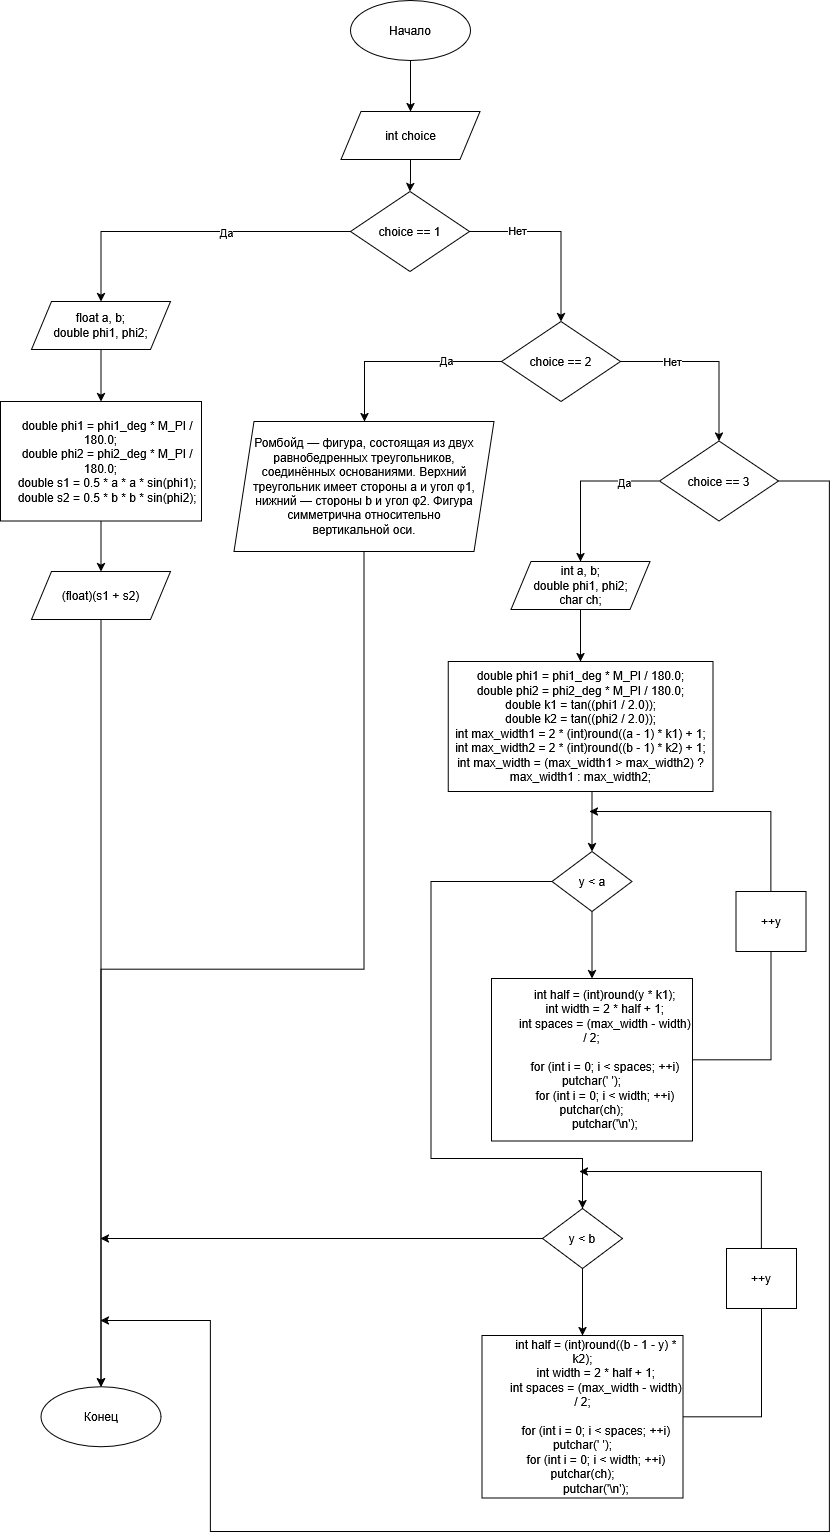

The diagram above was exported from draw.io. Its source (the exported page's mxGraphModel, read from the mxfile embedded in the PNG):
<mxGraphModel dx="1042" dy="535" grid="1" gridSize="10" guides="1" tooltips="1" connect="1" arrows="1" fold="1" page="1" pageScale="1" pageWidth="827" pageHeight="1169" background="#ffffff" math="0" shadow="0">
  <root>
    <mxCell id="0" />
    <mxCell id="1" parent="0" />
    <mxCell id="LFH2bInPiPZ-qkesOwJ7-115" edge="1" parent="1" source="LFH2bInPiPZ-qkesOwJ7-116" style="edgeStyle=orthogonalEdgeStyle;rounded=0;orthogonalLoop=1;jettySize=auto;html=1;entryX=0.5;entryY=0;entryDx=0;entryDy=0;labelBackgroundColor=none;fontColor=default;" target="LFH2bInPiPZ-qkesOwJ7-118">
      <mxGeometry relative="1" as="geometry" />
    </mxCell>
    <mxCell id="LFH2bInPiPZ-qkesOwJ7-116" parent="1" style="ellipse;whiteSpace=wrap;html=1;labelBackgroundColor=none;rounded=0;" value="Начало" vertex="1">
      <mxGeometry height="60" width="120" x="360" as="geometry" />
    </mxCell>
    <mxCell id="LFH2bInPiPZ-qkesOwJ7-117" edge="1" parent="1" source="LFH2bInPiPZ-qkesOwJ7-118" style="edgeStyle=orthogonalEdgeStyle;rounded=0;orthogonalLoop=1;jettySize=auto;html=1;" target="LFH2bInPiPZ-qkesOwJ7-123">
      <mxGeometry relative="1" as="geometry" />
    </mxCell>
    <mxCell id="LFH2bInPiPZ-qkesOwJ7-118" parent="1" style="shape=parallelogram;perimeter=parallelogramPerimeter;whiteSpace=wrap;html=1;fixedSize=1;labelBackgroundColor=none;rounded=0;" value="int choice" vertex="1">
      <mxGeometry height="48" width="139" x="350.5" y="111" as="geometry" />
    </mxCell>
    <mxCell id="LFH2bInPiPZ-qkesOwJ7-119" edge="1" parent="1" source="LFH2bInPiPZ-qkesOwJ7-123" style="edgeStyle=orthogonalEdgeStyle;rounded=0;orthogonalLoop=1;jettySize=auto;html=1;entryX=0.5;entryY=0;entryDx=0;entryDy=0;" target="LFH2bInPiPZ-qkesOwJ7-125">
      <mxGeometry relative="1" as="geometry">
        <Array as="points">
          <mxPoint x="111" y="231" />
        </Array>
      </mxGeometry>
    </mxCell>
    <mxCell id="LFH2bInPiPZ-qkesOwJ7-120" connectable="0" parent="LFH2bInPiPZ-qkesOwJ7-119" style="edgeLabel;html=1;align=center;verticalAlign=middle;resizable=0;points=[];" value="Да" vertex="1">
      <mxGeometry relative="1" x="-0.2163" as="geometry">
        <mxPoint as="offset" />
      </mxGeometry>
    </mxCell>
    <mxCell id="LFH2bInPiPZ-qkesOwJ7-121" edge="1" parent="1" source="LFH2bInPiPZ-qkesOwJ7-123" style="edgeStyle=orthogonalEdgeStyle;rounded=0;orthogonalLoop=1;jettySize=auto;html=1;entryX=0.5;entryY=0;entryDx=0;entryDy=0;" target="LFH2bInPiPZ-qkesOwJ7-134">
      <mxGeometry relative="1" as="geometry">
        <Array as="points">
          <mxPoint x="571" y="231" />
        </Array>
      </mxGeometry>
    </mxCell>
    <mxCell id="LFH2bInPiPZ-qkesOwJ7-122" connectable="0" parent="LFH2bInPiPZ-qkesOwJ7-121" style="edgeLabel;html=1;align=center;verticalAlign=middle;resizable=0;points=[];" value="Нет" vertex="1">
      <mxGeometry relative="1" x="-0.4843" y="2" as="geometry">
        <mxPoint as="offset" />
      </mxGeometry>
    </mxCell>
    <mxCell id="LFH2bInPiPZ-qkesOwJ7-123" parent="1" style="rhombus;whiteSpace=wrap;html=1;labelBackgroundColor=none;rounded=0;" value="choice == 1" vertex="1">
      <mxGeometry height="80" width="119" x="360" y="191" as="geometry" />
    </mxCell>
    <mxCell id="LFH2bInPiPZ-qkesOwJ7-124" edge="1" parent="1" source="LFH2bInPiPZ-qkesOwJ7-125" style="edgeStyle=orthogonalEdgeStyle;rounded=0;orthogonalLoop=1;jettySize=auto;html=1;" target="LFH2bInPiPZ-qkesOwJ7-127">
      <mxGeometry relative="1" as="geometry" />
    </mxCell>
    <mxCell id="LFH2bInPiPZ-qkesOwJ7-125" parent="1" style="shape=parallelogram;perimeter=parallelogramPerimeter;whiteSpace=wrap;html=1;fixedSize=1;labelBackgroundColor=none;rounded=0;" value="&lt;div&gt;float a, b;&lt;/div&gt;&lt;div&gt;double phi1, phi2;&lt;/div&gt;" vertex="1">
      <mxGeometry height="48" width="139" x="41" y="301" as="geometry" />
    </mxCell>
    <mxCell id="LFH2bInPiPZ-qkesOwJ7-126" edge="1" parent="1" source="LFH2bInPiPZ-qkesOwJ7-127" style="edgeStyle=orthogonalEdgeStyle;rounded=0;orthogonalLoop=1;jettySize=auto;html=1;entryX=0.5;entryY=0;entryDx=0;entryDy=0;" target="LFH2bInPiPZ-qkesOwJ7-129">
      <mxGeometry relative="1" as="geometry" />
    </mxCell>
    <mxCell id="LFH2bInPiPZ-qkesOwJ7-127" parent="1" style="rounded=0;whiteSpace=wrap;html=1;" value="&amp;nbsp; &amp;nbsp; double phi1 = phi1_deg * M_PI / 180.0;&lt;br&gt;&amp;nbsp; &amp;nbsp; double phi2 = phi2_deg * M_PI / 180.0;&lt;br&gt;&amp;nbsp; &amp;nbsp; double s1 = 0.5 * a * a * sin(phi1);&lt;br&gt;&amp;nbsp; &amp;nbsp; double s2 = 0.5 * b * b * sin(phi2);" vertex="1">
      <mxGeometry height="119.5" width="201" x="10" y="401" as="geometry" />
    </mxCell>
    <mxCell id="LFH2bInPiPZ-qkesOwJ7-128" edge="1" parent="1" source="LFH2bInPiPZ-qkesOwJ7-129" style="edgeStyle=orthogonalEdgeStyle;rounded=0;orthogonalLoop=1;jettySize=auto;html=1;entryX=0.5;entryY=0;entryDx=0;entryDy=0;" target="LFH2bInPiPZ-qkesOwJ7-151">
      <mxGeometry relative="1" as="geometry" />
    </mxCell>
    <mxCell id="LFH2bInPiPZ-qkesOwJ7-129" parent="1" style="shape=parallelogram;perimeter=parallelogramPerimeter;whiteSpace=wrap;html=1;fixedSize=1;labelBackgroundColor=none;rounded=0;" value="(float)(s1 + s2)" vertex="1">
      <mxGeometry height="48" width="139" x="41" y="571" as="geometry" />
    </mxCell>
    <mxCell id="LFH2bInPiPZ-qkesOwJ7-130" edge="1" parent="1" source="LFH2bInPiPZ-qkesOwJ7-134" style="edgeStyle=orthogonalEdgeStyle;rounded=0;orthogonalLoop=1;jettySize=auto;html=1;" target="LFH2bInPiPZ-qkesOwJ7-136">
      <mxGeometry relative="1" as="geometry">
        <Array as="points">
          <mxPoint x="374" y="361" />
        </Array>
        <mxPoint x="460" y="361" as="sourcePoint" />
      </mxGeometry>
    </mxCell>
    <mxCell id="LFH2bInPiPZ-qkesOwJ7-131" connectable="0" parent="LFH2bInPiPZ-qkesOwJ7-130" style="edgeLabel;html=1;align=center;verticalAlign=middle;resizable=0;points=[];" value="Да" vertex="1">
      <mxGeometry relative="1" x="-0.4356" y="-2" as="geometry">
        <mxPoint as="offset" />
      </mxGeometry>
    </mxCell>
    <mxCell id="LFH2bInPiPZ-qkesOwJ7-132" edge="1" parent="1" source="LFH2bInPiPZ-qkesOwJ7-134" style="edgeStyle=orthogonalEdgeStyle;rounded=0;orthogonalLoop=1;jettySize=auto;html=1;" target="LFH2bInPiPZ-qkesOwJ7-140">
      <mxGeometry relative="1" as="geometry" />
    </mxCell>
    <mxCell id="LFH2bInPiPZ-qkesOwJ7-133" connectable="0" parent="LFH2bInPiPZ-qkesOwJ7-132" style="edgeLabel;html=1;align=center;verticalAlign=middle;resizable=0;points=[];" value="Нет" vertex="1">
      <mxGeometry relative="1" x="-0.4292" y="1" as="geometry">
        <mxPoint as="offset" />
      </mxGeometry>
    </mxCell>
    <mxCell id="LFH2bInPiPZ-qkesOwJ7-134" parent="1" style="rhombus;whiteSpace=wrap;html=1;labelBackgroundColor=none;rounded=0;" value="&lt;div&gt;choice == 2&lt;/div&gt;" vertex="1">
      <mxGeometry height="80" width="119" x="511" y="321" as="geometry" />
    </mxCell>
    <mxCell id="LFH2bInPiPZ-qkesOwJ7-135" edge="1" parent="1" source="LFH2bInPiPZ-qkesOwJ7-136" style="edgeStyle=orthogonalEdgeStyle;rounded=0;orthogonalLoop=1;jettySize=auto;html=1;exitX=0.5;exitY=1;exitDx=0;exitDy=0;" target="LFH2bInPiPZ-qkesOwJ7-151">
      <mxGeometry relative="1" as="geometry" />
    </mxCell>
    <mxCell id="LFH2bInPiPZ-qkesOwJ7-136" parent="1" style="shape=parallelogram;perimeter=parallelogramPerimeter;whiteSpace=wrap;html=1;fixedSize=1;labelBackgroundColor=none;rounded=0;" value="Ромбойд — фигура, состоящая из двух равнобедренных треугольников, &lt;br/&gt;соединённых основаниями. Верхний треугольник имеет стороны a и угол φ1, &lt;br/&gt;нижний — стороны b и угол φ2. Фигура симметрична относительно &lt;br/&gt;вертикальной оси." vertex="1">
      <mxGeometry height="130" width="260" x="243.5" y="421" as="geometry" />
    </mxCell>
    <mxCell id="LFH2bInPiPZ-qkesOwJ7-137" edge="1" parent="1" source="LFH2bInPiPZ-qkesOwJ7-140" style="edgeStyle=orthogonalEdgeStyle;rounded=0;orthogonalLoop=1;jettySize=auto;html=1;" target="LFH2bInPiPZ-qkesOwJ7-142">
      <mxGeometry relative="1" as="geometry" />
    </mxCell>
    <mxCell id="LFH2bInPiPZ-qkesOwJ7-138" connectable="0" parent="LFH2bInPiPZ-qkesOwJ7-137" style="edgeLabel;html=1;align=center;verticalAlign=middle;resizable=0;points=[];" value="Да" vertex="1">
      <mxGeometry relative="1" x="-0.5461" y="1" as="geometry">
        <mxPoint as="offset" />
      </mxGeometry>
    </mxCell>
    <mxCell id="LFH2bInPiPZ-qkesOwJ7-139" edge="1" parent="1" source="LFH2bInPiPZ-qkesOwJ7-140" style="edgeStyle=orthogonalEdgeStyle;rounded=0;orthogonalLoop=1;jettySize=auto;html=1;">
      <mxGeometry relative="1" as="geometry">
        <Array as="points">
          <mxPoint x="839" y="481" />
          <mxPoint x="839" y="1531" />
          <mxPoint x="220" y="1531" />
        </Array>
        <mxPoint x="110" y="1320" as="targetPoint" />
      </mxGeometry>
    </mxCell>
    <mxCell id="LFH2bInPiPZ-qkesOwJ7-140" parent="1" style="rhombus;whiteSpace=wrap;html=1;labelBackgroundColor=none;rounded=0;" value="&lt;div&gt;choice == 3&lt;/div&gt;" vertex="1">
      <mxGeometry height="80" width="119" x="669" y="440.5" as="geometry" />
    </mxCell>
    <mxCell id="LFH2bInPiPZ-qkesOwJ7-141" edge="1" parent="1" source="LFH2bInPiPZ-qkesOwJ7-142" style="edgeStyle=orthogonalEdgeStyle;rounded=0;orthogonalLoop=1;jettySize=auto;html=1;" target="LFH2bInPiPZ-qkesOwJ7-143">
      <mxGeometry relative="1" as="geometry" />
    </mxCell>
    <mxCell id="LFH2bInPiPZ-qkesOwJ7-142" parent="1" style="shape=parallelogram;perimeter=parallelogramPerimeter;whiteSpace=wrap;html=1;fixedSize=1;labelBackgroundColor=none;rounded=0;" value="int a, b;&lt;br&gt;double phi1, phi2;&lt;br&gt;char ch;" vertex="1">
      <mxGeometry height="48" width="139" x="520.5" y="561" as="geometry" />
    </mxCell>
    <mxCell id="LFH2bInPiPZ-qkesOwJ7-143" parent="1" style="rounded=0;whiteSpace=wrap;html=1;" value="&lt;div&gt;double phi1 = phi1_deg * M_PI / 180.0;&lt;/div&gt;&lt;div&gt;double phi2 = phi2_deg * M_PI / 180.0;&lt;/div&gt;&lt;div&gt;double k1 = tan((phi1 / 2.0));&lt;/div&gt;&lt;div&gt;double k2 = tan((phi2 / 2.0));&lt;/div&gt;&lt;div&gt;int max_width1 = 2 * (int)round((a - 1) * k1) + 1;&lt;/div&gt;&lt;div&gt;int max_width2 = 2 * (int)round((b - 1) * k2) + 1;&lt;/div&gt;&lt;div&gt;int max_width = (max_width1 &amp;gt; max_width2) ? max_width1 : max_width2;&lt;/div&gt;" vertex="1">
      <mxGeometry height="130" width="264.75" x="457.63" y="661" as="geometry" />
    </mxCell>
    <mxCell id="LFH2bInPiPZ-qkesOwJ7-144" edge="1" parent="1" source="LFH2bInPiPZ-qkesOwJ7-146" style="edgeStyle=orthogonalEdgeStyle;rounded=0;orthogonalLoop=1;jettySize=auto;html=1;entryX=0.5;entryY=0;entryDx=0;entryDy=0;" target="LFH2bInPiPZ-qkesOwJ7-148">
      <mxGeometry relative="1" as="geometry" />
    </mxCell>
    <mxCell id="LFH2bInPiPZ-qkesOwJ7-145" edge="1" parent="1" source="LFH2bInPiPZ-qkesOwJ7-146" style="edgeStyle=orthogonalEdgeStyle;rounded=0;orthogonalLoop=1;jettySize=auto;html=1;entryX=0.5;entryY=0;entryDx=0;entryDy=0;" target="LFH2bInPiPZ-qkesOwJ7-155">
      <mxGeometry relative="1" as="geometry">
        <Array as="points">
          <mxPoint x="440.5" y="881" />
          <mxPoint x="440.5" y="1158" />
          <mxPoint x="592.5" y="1158" />
        </Array>
      </mxGeometry>
    </mxCell>
    <mxCell id="LFH2bInPiPZ-qkesOwJ7-146" parent="1" style="rhombus;whiteSpace=wrap;html=1;labelBackgroundColor=none;rounded=0;" value="y &amp;lt; a" vertex="1">
      <mxGeometry height="60" width="80" x="561.5" y="851" as="geometry" />
    </mxCell>
    <mxCell id="LFH2bInPiPZ-qkesOwJ7-147" edge="1" parent="1" source="LFH2bInPiPZ-qkesOwJ7-148" style="edgeStyle=orthogonalEdgeStyle;rounded=0;orthogonalLoop=1;jettySize=auto;html=1;entryX=0.5;entryY=1;entryDx=0;entryDy=0;endArrow=none;endFill=0;" target="LFH2bInPiPZ-qkesOwJ7-150">
      <mxGeometry relative="1" as="geometry" />
    </mxCell>
    <mxCell id="LFH2bInPiPZ-qkesOwJ7-148" parent="1" style="rounded=0;whiteSpace=wrap;html=1;" value="&amp;nbsp; &amp;nbsp; &amp;nbsp; &amp;nbsp; int half = (int)round(y * k1);&lt;br&gt;&amp;nbsp; &amp;nbsp; &amp;nbsp; &amp;nbsp; int width = 2 * half + 1;&lt;br&gt;&amp;nbsp; &amp;nbsp; &amp;nbsp; &amp;nbsp; int spaces = (max_width - width) / 2;&lt;br&gt;&lt;br&gt;&amp;nbsp; &amp;nbsp; &amp;nbsp; &amp;nbsp; for (int i = 0; i &amp;lt; spaces; ++i) putchar(' ');&lt;br&gt;&amp;nbsp; &amp;nbsp; &amp;nbsp; &amp;nbsp; for (int i = 0; i &amp;lt; width; ++i) putchar(ch);&lt;br&gt;&amp;nbsp; &amp;nbsp; &amp;nbsp; &amp;nbsp; putchar('\n');" vertex="1">
      <mxGeometry height="162.5" width="201" x="501" y="978" as="geometry" />
    </mxCell>
    <mxCell id="LFH2bInPiPZ-qkesOwJ7-149" edge="1" parent="1" source="LFH2bInPiPZ-qkesOwJ7-150" style="edgeStyle=orthogonalEdgeStyle;rounded=0;orthogonalLoop=1;jettySize=auto;html=1;">
      <mxGeometry relative="1" as="geometry">
        <Array as="points">
          <mxPoint x="781" y="811" />
        </Array>
        <mxPoint x="599" y="811" as="targetPoint" />
      </mxGeometry>
    </mxCell>
    <mxCell id="LFH2bInPiPZ-qkesOwJ7-150" parent="1" style="rounded=0;whiteSpace=wrap;html=1;" value="++y" vertex="1">
      <mxGeometry height="60" width="70" x="745.5" y="891" as="geometry" />
    </mxCell>
    <mxCell id="LFH2bInPiPZ-qkesOwJ7-151" parent="1" style="ellipse;whiteSpace=wrap;html=1;labelBackgroundColor=none;rounded=0;" value="Конец" vertex="1">
      <mxGeometry height="60" width="120" x="50.5" y="1386.25" as="geometry" />
    </mxCell>
    <mxCell id="LFH2bInPiPZ-qkesOwJ7-152" edge="1" parent="1" style="edgeStyle=orthogonalEdgeStyle;rounded=0;orthogonalLoop=1;jettySize=auto;html=1;entryX=0.5;entryY=0;entryDx=0;entryDy=0;" target="LFH2bInPiPZ-qkesOwJ7-146">
      <mxGeometry relative="1" as="geometry">
        <mxPoint x="601.5" y="791" as="sourcePoint" />
      </mxGeometry>
    </mxCell>
    <mxCell id="LFH2bInPiPZ-qkesOwJ7-153" edge="1" parent="1" source="LFH2bInPiPZ-qkesOwJ7-155" style="edgeStyle=orthogonalEdgeStyle;rounded=0;orthogonalLoop=1;jettySize=auto;html=1;entryX=0.5;entryY=0;entryDx=0;entryDy=0;" target="LFH2bInPiPZ-qkesOwJ7-157">
      <mxGeometry relative="1" as="geometry" />
    </mxCell>
    <mxCell id="LFH2bInPiPZ-qkesOwJ7-162" edge="1" parent="1" source="LFH2bInPiPZ-qkesOwJ7-155" style="edgeStyle=orthogonalEdgeStyle;rounded=0;orthogonalLoop=1;jettySize=auto;html=1;">
      <mxGeometry relative="1" as="geometry">
        <mxPoint x="110" y="1238" as="targetPoint" />
      </mxGeometry>
    </mxCell>
    <mxCell id="LFH2bInPiPZ-qkesOwJ7-155" parent="1" style="rhombus;whiteSpace=wrap;html=1;labelBackgroundColor=none;rounded=0;" value="y &amp;lt; b" vertex="1">
      <mxGeometry height="60" width="80" x="552" y="1208" as="geometry" />
    </mxCell>
    <mxCell id="LFH2bInPiPZ-qkesOwJ7-156" edge="1" parent="1" source="LFH2bInPiPZ-qkesOwJ7-157" style="edgeStyle=orthogonalEdgeStyle;rounded=0;orthogonalLoop=1;jettySize=auto;html=1;endArrow=none;endFill=0;" target="LFH2bInPiPZ-qkesOwJ7-159">
      <mxGeometry relative="1" as="geometry" />
    </mxCell>
    <mxCell id="LFH2bInPiPZ-qkesOwJ7-157" parent="1" style="rounded=0;whiteSpace=wrap;html=1;" value="&amp;nbsp; &amp;nbsp; &amp;nbsp; &amp;nbsp; int half = (int)round((b - 1 - y) * k2);&lt;br&gt;&amp;nbsp; &amp;nbsp; &amp;nbsp; &amp;nbsp; int width = 2 * half + 1;&lt;br&gt;&amp;nbsp; &amp;nbsp; &amp;nbsp; &amp;nbsp; int spaces = (max_width - width) / 2;&lt;br&gt;&lt;br&gt;&amp;nbsp; &amp;nbsp; &amp;nbsp; &amp;nbsp; for (int i = 0; i &amp;lt; spaces; ++i) putchar(' ');&lt;br&gt;&amp;nbsp; &amp;nbsp; &amp;nbsp; &amp;nbsp; for (int i = 0; i &amp;lt; width; ++i) putchar(ch);&lt;br&gt;&amp;nbsp; &amp;nbsp; &amp;nbsp; &amp;nbsp; putchar('\n');" vertex="1">
      <mxGeometry height="162.5" width="201" x="491.5" y="1335" as="geometry" />
    </mxCell>
    <mxCell id="LFH2bInPiPZ-qkesOwJ7-158" edge="1" parent="1" source="LFH2bInPiPZ-qkesOwJ7-159" style="edgeStyle=orthogonalEdgeStyle;rounded=0;orthogonalLoop=1;jettySize=auto;html=1;">
      <mxGeometry relative="1" as="geometry">
        <Array as="points">
          <mxPoint x="771" y="1171" />
        </Array>
        <mxPoint x="589" y="1171" as="targetPoint" />
      </mxGeometry>
    </mxCell>
    <mxCell id="LFH2bInPiPZ-qkesOwJ7-159" parent="1" style="rounded=0;whiteSpace=wrap;html=1;" value="++y" vertex="1">
      <mxGeometry height="60" width="70" x="736" y="1248" as="geometry" />
    </mxCell>
  </root>
</mxGraphModel>